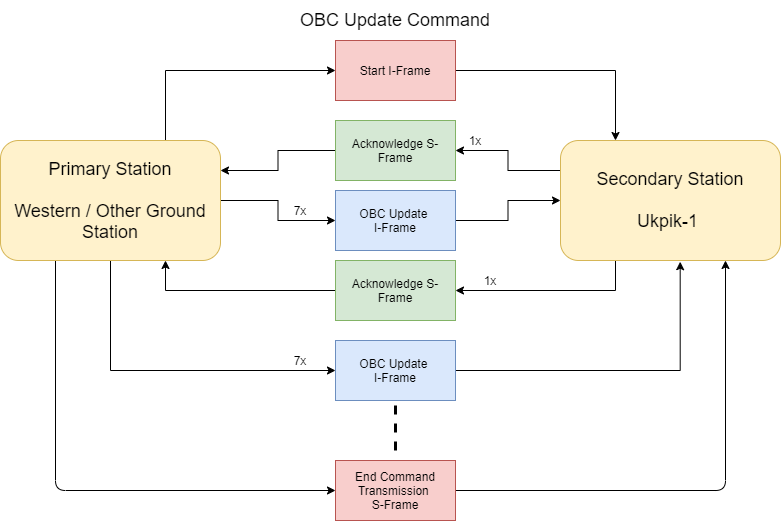

The diagram above was exported from draw.io. Its source (the exported page's mxGraphModel, read from the mxfile embedded in the PNG):
<mxGraphModel dx="960" dy="539" grid="1" gridSize="10" guides="1" tooltips="1" connect="1" arrows="1" fold="1" page="1" pageScale="1" pageWidth="850" pageHeight="1100" math="0" shadow="0">
  <root>
    <mxCell id="0" />
    <mxCell id="1" parent="0" />
    <mxCell id="vL6j8EUDOHFY2tC3OlRh-7" style="edgeStyle=orthogonalEdgeStyle;rounded=0;orthogonalLoop=1;jettySize=auto;html=1;entryX=0;entryY=0.5;entryDx=0;entryDy=0;exitX=0.75;exitY=0;exitDx=0;exitDy=0;" parent="1" source="vL6j8EUDOHFY2tC3OlRh-1" target="vL6j8EUDOHFY2tC3OlRh-3" edge="1">
      <mxGeometry relative="1" as="geometry" />
    </mxCell>
    <mxCell id="vL6j8EUDOHFY2tC3OlRh-14" style="edgeStyle=orthogonalEdgeStyle;rounded=0;orthogonalLoop=1;jettySize=auto;html=1;entryX=0;entryY=0.5;entryDx=0;entryDy=0;" parent="1" source="vL6j8EUDOHFY2tC3OlRh-1" target="vL6j8EUDOHFY2tC3OlRh-13" edge="1">
      <mxGeometry relative="1" as="geometry" />
    </mxCell>
    <mxCell id="vL6j8EUDOHFY2tC3OlRh-28" style="edgeStyle=orthogonalEdgeStyle;rounded=1;orthogonalLoop=1;jettySize=auto;html=1;exitX=0.25;exitY=1;exitDx=0;exitDy=0;entryX=0;entryY=0.5;entryDx=0;entryDy=0;strokeWidth=1;" parent="1" source="vL6j8EUDOHFY2tC3OlRh-1" target="vL6j8EUDOHFY2tC3OlRh-26" edge="1">
      <mxGeometry relative="1" as="geometry" />
    </mxCell>
    <mxCell id="1-y8lIm2dtEwmpV22U34-5" style="edgeStyle=orthogonalEdgeStyle;rounded=0;orthogonalLoop=1;jettySize=auto;html=1;entryX=0;entryY=0.5;entryDx=0;entryDy=0;exitX=0.5;exitY=1;exitDx=0;exitDy=0;" edge="1" parent="1" source="vL6j8EUDOHFY2tC3OlRh-1" target="1-y8lIm2dtEwmpV22U34-4">
      <mxGeometry relative="1" as="geometry" />
    </mxCell>
    <mxCell id="vL6j8EUDOHFY2tC3OlRh-1" value="&lt;font style=&quot;font-size: 18px&quot;&gt;Primary Station&lt;br&gt;&lt;br&gt;Western / Other Ground Station&lt;/font&gt;" style="rounded=1;whiteSpace=wrap;html=1;fillColor=#fff2cc;strokeColor=#d6b656;" parent="1" vertex="1">
      <mxGeometry x="30" y="170" width="220" height="120" as="geometry" />
    </mxCell>
    <mxCell id="vL6j8EUDOHFY2tC3OlRh-11" style="edgeStyle=orthogonalEdgeStyle;rounded=0;orthogonalLoop=1;jettySize=auto;html=1;exitX=0;exitY=0.25;exitDx=0;exitDy=0;entryX=1;entryY=0.5;entryDx=0;entryDy=0;" parent="1" source="vL6j8EUDOHFY2tC3OlRh-2" edge="1">
      <mxGeometry relative="1" as="geometry">
        <mxPoint x="485" y="180" as="targetPoint" />
      </mxGeometry>
    </mxCell>
    <mxCell id="vL6j8EUDOHFY2tC3OlRh-21" style="edgeStyle=orthogonalEdgeStyle;rounded=0;orthogonalLoop=1;jettySize=auto;html=1;exitX=0.25;exitY=1;exitDx=0;exitDy=0;entryX=1;entryY=0.5;entryDx=0;entryDy=0;" parent="1" source="vL6j8EUDOHFY2tC3OlRh-2" target="vL6j8EUDOHFY2tC3OlRh-18" edge="1">
      <mxGeometry relative="1" as="geometry" />
    </mxCell>
    <mxCell id="vL6j8EUDOHFY2tC3OlRh-2" value="&lt;font style=&quot;font-size: 18px&quot;&gt;Secondary Station&lt;br&gt;&lt;br&gt;Ukpik-1&amp;nbsp;&lt;/font&gt;" style="rounded=1;whiteSpace=wrap;html=1;fillColor=#fff2cc;strokeColor=#d6b656;" parent="1" vertex="1">
      <mxGeometry x="590" y="170" width="220" height="120" as="geometry" />
    </mxCell>
    <mxCell id="vL6j8EUDOHFY2tC3OlRh-8" style="edgeStyle=orthogonalEdgeStyle;rounded=0;orthogonalLoop=1;jettySize=auto;html=1;entryX=0.25;entryY=0;entryDx=0;entryDy=0;" parent="1" source="vL6j8EUDOHFY2tC3OlRh-3" target="vL6j8EUDOHFY2tC3OlRh-2" edge="1">
      <mxGeometry relative="1" as="geometry" />
    </mxCell>
    <mxCell id="vL6j8EUDOHFY2tC3OlRh-3" value="Start I-Frame" style="rounded=0;whiteSpace=wrap;html=1;fillColor=#f8cecc;strokeColor=#b85450;" parent="1" vertex="1">
      <mxGeometry x="365" y="70" width="120" height="60" as="geometry" />
    </mxCell>
    <mxCell id="vL6j8EUDOHFY2tC3OlRh-12" style="edgeStyle=orthogonalEdgeStyle;rounded=0;orthogonalLoop=1;jettySize=auto;html=1;entryX=1;entryY=0.25;entryDx=0;entryDy=0;" parent="1" target="vL6j8EUDOHFY2tC3OlRh-1" edge="1">
      <mxGeometry relative="1" as="geometry">
        <mxPoint x="365" y="180" as="sourcePoint" />
      </mxGeometry>
    </mxCell>
    <mxCell id="vL6j8EUDOHFY2tC3OlRh-15" style="edgeStyle=orthogonalEdgeStyle;rounded=0;orthogonalLoop=1;jettySize=auto;html=1;exitX=1;exitY=0.5;exitDx=0;exitDy=0;entryX=0;entryY=0.5;entryDx=0;entryDy=0;" parent="1" source="vL6j8EUDOHFY2tC3OlRh-13" target="vL6j8EUDOHFY2tC3OlRh-2" edge="1">
      <mxGeometry relative="1" as="geometry" />
    </mxCell>
    <mxCell id="vL6j8EUDOHFY2tC3OlRh-13" value="OBC Update &lt;br&gt;I-Frame" style="rounded=0;whiteSpace=wrap;html=1;fillColor=#dae8fc;strokeColor=#6c8ebf;" parent="1" vertex="1">
      <mxGeometry x="365" y="220" width="120" height="60" as="geometry" />
    </mxCell>
    <mxCell id="vL6j8EUDOHFY2tC3OlRh-22" style="edgeStyle=orthogonalEdgeStyle;rounded=0;orthogonalLoop=1;jettySize=auto;html=1;entryX=0.75;entryY=1;entryDx=0;entryDy=0;" parent="1" source="vL6j8EUDOHFY2tC3OlRh-18" target="vL6j8EUDOHFY2tC3OlRh-1" edge="1">
      <mxGeometry relative="1" as="geometry" />
    </mxCell>
    <mxCell id="vL6j8EUDOHFY2tC3OlRh-18" value="Acknowledge S-Frame" style="rounded=0;whiteSpace=wrap;html=1;fillColor=#d5e8d4;strokeColor=#82b366;" parent="1" vertex="1">
      <mxGeometry x="365" y="290" width="120" height="60" as="geometry" />
    </mxCell>
    <mxCell id="vL6j8EUDOHFY2tC3OlRh-25" value="" style="endArrow=none;dashed=1;html=1;strokeWidth=3;rounded=1;" parent="1" edge="1">
      <mxGeometry width="50" height="50" relative="1" as="geometry">
        <mxPoint x="425" y="480" as="sourcePoint" />
        <mxPoint x="425" y="430" as="targetPoint" />
      </mxGeometry>
    </mxCell>
    <mxCell id="vL6j8EUDOHFY2tC3OlRh-27" style="edgeStyle=orthogonalEdgeStyle;rounded=1;orthogonalLoop=1;jettySize=auto;html=1;entryX=0.75;entryY=1;entryDx=0;entryDy=0;strokeWidth=1;" parent="1" source="vL6j8EUDOHFY2tC3OlRh-26" target="vL6j8EUDOHFY2tC3OlRh-2" edge="1">
      <mxGeometry relative="1" as="geometry" />
    </mxCell>
    <mxCell id="vL6j8EUDOHFY2tC3OlRh-26" value="End Command Transmission &lt;br&gt;S-Frame" style="rounded=0;whiteSpace=wrap;html=1;fillColor=#f8cecc;strokeColor=#b85450;" parent="1" vertex="1">
      <mxGeometry x="365" y="490" width="120" height="60" as="geometry" />
    </mxCell>
    <mxCell id="vL6j8EUDOHFY2tC3OlRh-29" value="&lt;font style=&quot;font-size: 18px&quot;&gt;OBC Update Command&lt;/font&gt;" style="text;html=1;strokeColor=none;fillColor=none;align=center;verticalAlign=middle;whiteSpace=wrap;rounded=0;" parent="1" vertex="1">
      <mxGeometry x="286" y="30" width="278" height="40" as="geometry" />
    </mxCell>
    <mxCell id="vL6j8EUDOHFY2tC3OlRh-35" value="7x" style="text;html=1;strokeColor=none;fillColor=none;align=center;verticalAlign=middle;whiteSpace=wrap;rounded=0;" parent="1" vertex="1">
      <mxGeometry x="310" y="230" width="40" height="20" as="geometry" />
    </mxCell>
    <mxCell id="vL6j8EUDOHFY2tC3OlRh-36" value="1x" style="text;html=1;strokeColor=none;fillColor=none;align=center;verticalAlign=middle;whiteSpace=wrap;rounded=0;" parent="1" vertex="1">
      <mxGeometry x="500" y="300" width="40" height="20" as="geometry" />
    </mxCell>
    <mxCell id="1-y8lIm2dtEwmpV22U34-1" value="Acknowledge S-Frame" style="rounded=0;whiteSpace=wrap;html=1;fillColor=#d5e8d4;strokeColor=#82b366;" vertex="1" parent="1">
      <mxGeometry x="365" y="150" width="120" height="60" as="geometry" />
    </mxCell>
    <mxCell id="1-y8lIm2dtEwmpV22U34-2" value="1x" style="text;html=1;strokeColor=none;fillColor=none;align=center;verticalAlign=middle;whiteSpace=wrap;rounded=0;" vertex="1" parent="1">
      <mxGeometry x="485" y="160" width="40" height="20" as="geometry" />
    </mxCell>
    <mxCell id="1-y8lIm2dtEwmpV22U34-3" style="edgeStyle=orthogonalEdgeStyle;rounded=0;orthogonalLoop=1;jettySize=auto;html=1;exitX=0.5;exitY=1;exitDx=0;exitDy=0;" edge="1" parent="1" source="vL6j8EUDOHFY2tC3OlRh-36" target="vL6j8EUDOHFY2tC3OlRh-36">
      <mxGeometry relative="1" as="geometry" />
    </mxCell>
    <mxCell id="1-y8lIm2dtEwmpV22U34-6" style="edgeStyle=orthogonalEdgeStyle;rounded=0;orthogonalLoop=1;jettySize=auto;html=1;exitX=1;exitY=0.5;exitDx=0;exitDy=0;entryX=0.544;entryY=1.01;entryDx=0;entryDy=0;entryPerimeter=0;" edge="1" parent="1" source="1-y8lIm2dtEwmpV22U34-4" target="vL6j8EUDOHFY2tC3OlRh-2">
      <mxGeometry relative="1" as="geometry" />
    </mxCell>
    <mxCell id="1-y8lIm2dtEwmpV22U34-4" value="OBC Update &lt;br&gt;I-Frame" style="rounded=0;whiteSpace=wrap;html=1;fillColor=#dae8fc;strokeColor=#6c8ebf;" vertex="1" parent="1">
      <mxGeometry x="365" y="370" width="120" height="60" as="geometry" />
    </mxCell>
    <mxCell id="1-y8lIm2dtEwmpV22U34-7" value="7x" style="text;html=1;strokeColor=none;fillColor=none;align=center;verticalAlign=middle;whiteSpace=wrap;rounded=0;" vertex="1" parent="1">
      <mxGeometry x="310" y="380" width="40" height="20" as="geometry" />
    </mxCell>
  </root>
</mxGraphModel>